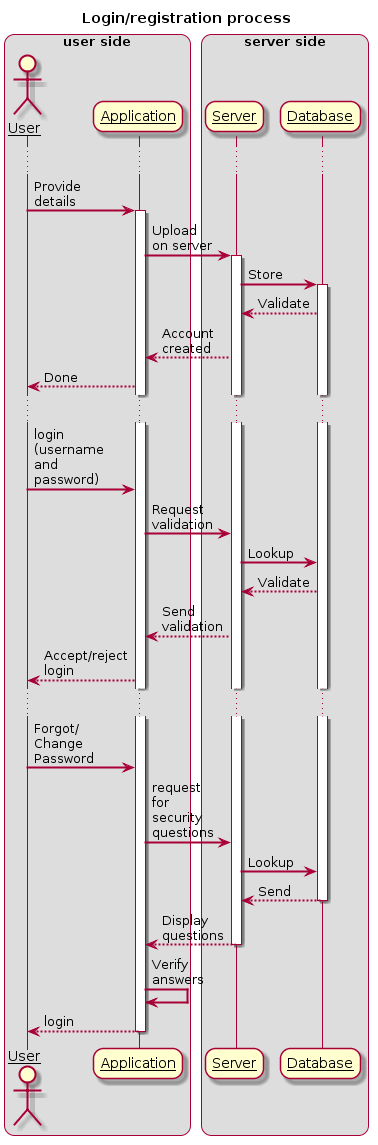

The diagram above was rendered by PlantUML. Its source (embedded in the PNG):
@startuml
title Login/registration process
skinparam sequenceArrowThickness 2
skinparam roundcorner 20
skinparam maxmessagesize 60
skinparam sequenceParticipant underline
box "user side"
actor User
participant "Application" as A
end box
box "server side"
participant "Server" as B
participant "Database" as C
end box
...
User -> A: Provide details
activate A

A -> B: Upload on server
activate B

B -> C: Store
activate C
C --> B: Validate


B --> A: Account created


A --> User: Done

...



User -> A: login (username and password)
A -> B: Request validation
B -> C: Lookup
C --> B:Validate

B --> A: Send validation

A --> User: Accept/reject login

...
User -> A: Forgot/ Change Password
A -> B: request for security questions
B->C:Lookup
C-->B:Send
deactivate C
B-->A: Display questions
deactivate B
A->A:Verify answers
A-->User:login
deactivate A
@enduml